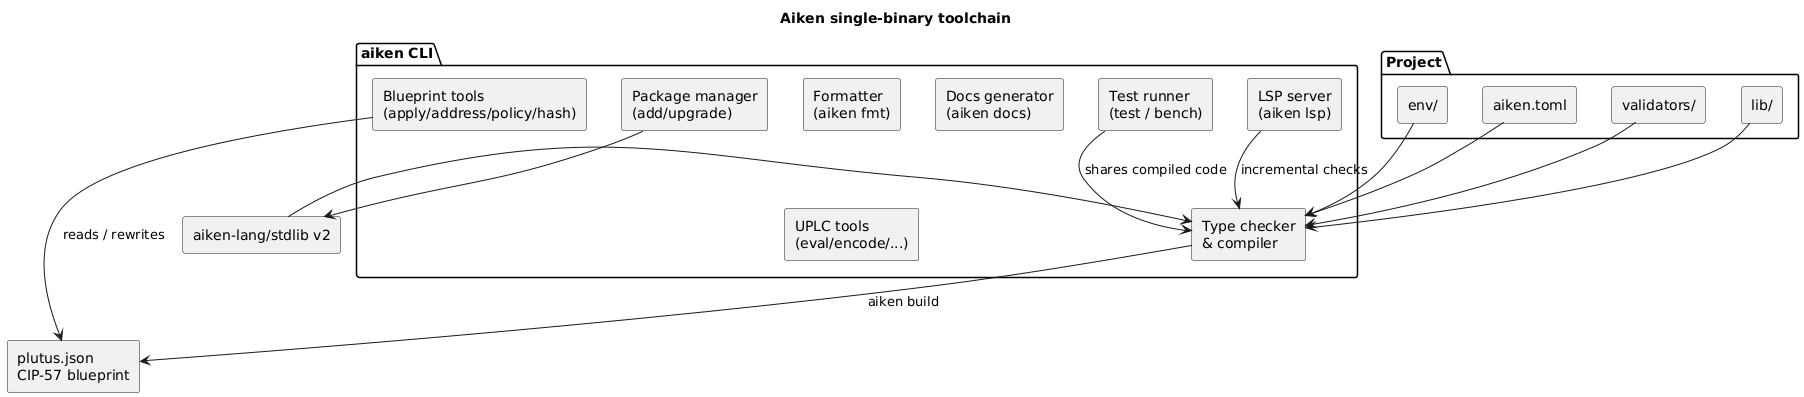

The diagram above was rendered by PlantUML. Its source (embedded in the PNG):
@startuml
skinparam componentStyle rectangle
skinparam shadowing false
title Aiken single-binary toolchain

package "aiken CLI" {
  [Type checker\n& compiler] as CC
  [Formatter\n(aiken fmt)] as FMT
  [Test runner\n(test / bench)] as TR
  [Docs generator\n(aiken docs)] as DOC
  [Blueprint tools\n(apply/address/policy/hash)] as BPT
  [Package manager\n(add/upgrade)] as PKG
  [LSP server\n(aiken lsp)] as LSP
  [UPLC tools\n(eval/encode/...)] as UP
}

folder "Project" {
  [aiken.toml] as TOML
  [validators/] as V
  [lib/] as LIB
  [env/] as ENV
}

[aiken-lang/stdlib v2] as STD
[plutus.json\nCIP-57 blueprint] as BP

TOML --> CC
V --> CC
LIB --> CC
ENV --> CC
PKG --> STD
STD --> CC
CC --> BP : aiken build
TR --> CC : shares compiled code
BPT --> BP : reads / rewrites
LSP --> CC : incremental checks
@enduml